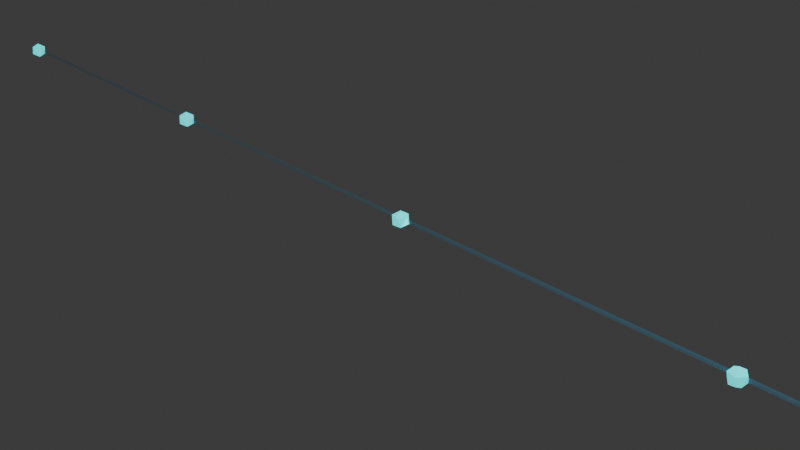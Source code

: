 # Source: 4_1_GeometryNodesPractice1_July9th_2024_Multicore_Pipeline_Representation.blend  (saved by Blender 4.1.24; exported with 4.5.12 LTS)
import bpy
from mathutils import Matrix  # noqa: F401  (used for matrix-valued properties, if any)

bpy.ops.wm.read_factory_settings(use_empty=True)
scene = bpy.context.scene
scene.name = 'Scene'

# ---- collections
col_collection = bpy.data.collections.new('Collection'); scene.collection.children.link(col_collection)

# ---- materials (node trees are filled in below, after node groups)
mat_transparentstatemachinebox = bpy.data.materials.new('TransparentStateMachineBox')
mat_transparentstatemachinebox.surface_render_method = 'BLENDED'
mat_transparentstatemachinebox.blend_method = 'BLEND'
mat_borderofstatemachinebox = bpy.data.materials.new('BorderOfStateMachineBox')
mat_borderofstatemachinebox.use_transparent_shadow = False

# ---- node groups
ng_geometry_nodes = bpy.data.node_groups.new('Geometry Nodes', 'GeometryNodeTree')
_s = ng_geometry_nodes.interface.new_socket(name='Geometry', in_out='OUTPUT', socket_type='NodeSocketGeometry')
_s = ng_geometry_nodes.interface.new_socket(name='Geometry', in_out='INPUT', socket_type='NodeSocketGeometry')
ng_geometry_nodes.is_modifier = True
# nodes of 'Geometry Nodes' reference scene objects; filled in after objects exist
ng_geometry_nodes_001 = bpy.data.node_groups.new('Geometry Nodes.001', 'GeometryNodeTree')
_s = ng_geometry_nodes_001.interface.new_socket(name='Geometry', in_out='OUTPUT', socket_type='NodeSocketGeometry')
_s = ng_geometry_nodes_001.interface.new_socket(name='Geometry', in_out='INPUT', socket_type='NodeSocketGeometry')
ng_geometry_nodes_001.is_modifier = True
# nodes of 'Geometry Nodes.001' reference scene objects; filled in after objects exist
ng_geometry_nodes_002 = bpy.data.node_groups.new('Geometry Nodes.002', 'GeometryNodeTree')
_s = ng_geometry_nodes_002.interface.new_socket(name='Geometry', in_out='OUTPUT', socket_type='NodeSocketGeometry')
_s = ng_geometry_nodes_002.interface.new_socket(name='Geometry', in_out='INPUT', socket_type='NodeSocketGeometry')
ng_geometry_nodes_002.is_modifier = True
# nodes of 'Geometry Nodes.002' reference scene objects; filled in after objects exist

# ---- material node trees
mat_transparentstatemachinebox.use_nodes = True; mat_transparentstatemachinebox.node_tree.nodes.clear()
_N = mat_transparentstatemachinebox.node_tree.nodes; _L = mat_transparentstatemachinebox.node_tree.links
n0 = _N.new('ShaderNodeBsdfPrincipled'); n0.name = 'Principled BSDF'; n0.location = (10, 300)
n0.distribution = 'GGX'
n0.subsurface_method = 'RANDOM_WALK_SKIN'
n0.inputs[0].default_value = (0.003192, 0.4948, 0.8, 1.0)
n0.inputs[3].default_value = 1.45
n0.inputs[4].default_value = 0.15
n0.inputs[27].default_value = (0.0, 0.0, 0.0, 1.0)
n0.inputs[28].default_value = 1.0
n1 = _N.new('ShaderNodeOutputMaterial'); n1.name = 'Material Output'; n1.location = (300, 300)
_L.new(n0.outputs[0], n1.inputs[0])
n1.is_active_output = True
mat_borderofstatemachinebox.use_nodes = True; mat_borderofstatemachinebox.node_tree.nodes.clear()
_N = mat_borderofstatemachinebox.node_tree.nodes; _L = mat_borderofstatemachinebox.node_tree.links
n0 = _N.new('ShaderNodeBsdfPrincipled'); n0.name = 'Principled BSDF'; n0.location = (10, 300)
n0.distribution = 'GGX'
n0.subsurface_method = 'RANDOM_WALK_SKIN'
n0.inputs[0].default_value = (0.0, 0.7613, 0.8, 1.0)
n0.inputs[3].default_value = 1.45
n0.inputs[27].default_value = (0.0, 0.9784, 1.0, 1.0)
n0.inputs[28].default_value = 1.0
n1 = _N.new('ShaderNodeOutputMaterial'); n1.name = 'Material Output'; n1.location = (300, 300)
_L.new(n0.outputs[0], n1.inputs[0])
n1.is_active_output = True

# ---- world
world_world = bpy.data.worlds.new('World'); scene.world = world_world
world_world.use_nodes = True; world_world.node_tree.nodes.clear()
_N = world_world.node_tree.nodes; _L = world_world.node_tree.links
n0 = _N.new('ShaderNodeOutputWorld'); n0.name = 'World Output'; n0.location = (300, 300)
n1 = _N.new('ShaderNodeBackground'); n1.name = 'Background'; n1.location = (10, 300)
n1.inputs[0].default_value = (0.05088, 0.05088, 0.05088, 1.0)
_L.new(n1.outputs[0], n0.inputs[0])
n0.is_active_output = True
world_world.color = (0.05088, 0.05088, 0.05088)
world_world.use_sun_shadow = False
world_world.sun_shadow_jitter_overblur = 0.0

# ---- cameras
cam_camera = bpy.data.cameras.new('Camera')
cam_camera.clip_end = 100.0
cam_camera.ortho_scale = 7.314

# ---- lights
light_light = bpy.data.lights.new('Light', 'POINT')
light_light.transmission_factor = 0.0
light_light.use_soft_falloff = False
light_light.energy = 1000.0
light_light.shadow_soft_size = 0.1
light_light.shadow_maximum_resolution = 0.006
light_light.use_absolute_resolution = True

# ---- meshes
me_plane = bpy.data.meshes.new('Plane')
me_plane.from_pydata([(-1.0, -1.0, 0.0), (1.0, -1.0, 0.0), (-1.0, 1.0, 0.0), (1.0, 1.0, 0.0)], [], [(0, 1, 3, 2)])
_uv = me_plane.uv_layers.new(name='UVMap')
_uv.uv.foreach_set('vector', [0.0, 0.0, 1.0, 0.0, 1.0, 1.0, 0.0, 1.0])
me_plane.update()
me_roundcube = bpy.data.meshes.new('Roundcube')
me_roundcube.from_pydata([(0.9155, 0.9155, -0.9155), (0.8577, 0.9354, -0.9354), (0.8, 0.9414, -0.9414), (-0.8, 0.9414, -0.9414), (-0.8577, 0.9354, -0.9354), (0.9354, 0.9354, -0.8577), (0.8677, 0.9756, -0.8677), (0.8, 0.9871, -0.8707), (-0.8, 0.9871, -0.8707), (-0.8677, 0.9756, -0.8677), (0.9414, 0.9414, -0.8), (0.9414, 0.9414, 0.8), (0.8707, 0.9871, -0.8), (0.8707, 0.9871, 0.8), (0.8, 1.0, 0.8), (0.8, 1.0, -0.8), (-0.8, 1.0, -0.8), (-0.8, 1.0, 0.8), (-0.8707, 0.9871, -0.8), (-0.8707, 0.9871, 0.8), (0.9354, 0.9354, 0.8577), (0.8677, 0.9756, 0.8677), (0.8, 0.9871, 0.8707), (-0.8, 0.9871, 0.8707), (-0.8677, 0.9756, 0.8677), (-0.9155, 0.9155, -0.9155), (-0.9354, 0.8577, -0.9354), (-0.9414, 0.8, -0.9414), (-0.9414, -0.8, -0.9414), (-0.9354, -0.8577, -0.9354), (-0.9354, 0.9354, -0.8577), (-0.9756, 0.8677, -0.8677), (-0.9871, 0.8, -0.8707), (-0.9871, -0.8, -0.8707), (-0.9756, -0.8677, -0.8677), (-0.9414, 0.9414, -0.8), (-0.9414, 0.9414, 0.8), (-0.9871, 0.8707, -0.8), (-0.9871, 0.8707, 0.8), (-1.0, 0.8, 0.8), (-1.0, 0.8, -0.8), (-1.0, -0.8, -0.8), (-1.0, -0.8, 0.8), (-0.9871, -0.8707, -0.8), (-0.9871, -0.8707, 0.8), (-0.9354, 0.9354, 0.8577), (-0.9756, 0.8677, 0.8677), (-0.9871, 0.8, 0.8707), (-0.9871, -0.8, 0.8707), (-0.9756, -0.8677, 0.8677), (-0.9155, -0.9155, -0.9155), (-0.8577, -0.9354, -0.9354), (-0.8, -0.9414, -0.9414), (0.8, -0.9414, -0.9414), (0.8577, -0.9354, -0.9354), (-0.9354, -0.9354, -0.8577), (-0.8677, -0.9756, -0.8677), (-0.8, -0.9871, -0.8707), (0.8, -0.9871, -0.8707), (0.8677, -0.9756, -0.8677), (-0.9414, -0.9414, -0.8), (-0.9414, -0.9414, 0.8), (-0.8707, -0.9871, -0.8), (-0.8707, -0.9871, 0.8), (-0.8, -1.0, 0.8), (-0.8, -1.0, -0.8), (0.8, -1.0, -0.8), (0.8, -1.0, 0.8), (0.8707, -0.9871, -0.8), (0.8707, -0.9871, 0.8), (-0.9354, -0.9354, 0.8577), (-0.8677, -0.9756, 0.8677), (-0.8, -0.9871, 0.8707), (0.8, -0.9871, 0.8707), (0.8677, -0.9756, 0.8677), (0.9155, -0.9155, -0.9155), (0.9354, -0.8577, -0.9354), (0.9414, -0.8, -0.9414), (0.9414, 0.8, -0.9414), (0.9354, 0.8577, -0.9354), (0.9354, -0.9354, -0.8577), (0.9756, -0.8677, -0.8677), (0.9871, -0.8, -0.8707), (0.9871, 0.8, -0.8707), (0.9756, 0.8677, -0.8677), (0.9414, -0.9414, -0.8), (0.9414, -0.9414, 0.8), (0.9871, -0.8707, -0.8), (0.9871, -0.8707, 0.8), (1.0, -0.8, 0.8), (1.0, -0.8, -0.8), (1.0, 0.8, -0.8), (1.0, 0.8, 0.8), (0.9871, 0.8707, -0.8), (0.9871, 0.8707, 0.8), (0.9354, -0.9354, 0.8577), (0.9756, -0.8677, 0.8677), (0.9871, -0.8, 0.8707), (0.9871, 0.8, 0.8707), (0.9756, 0.8677, 0.8677), (0.8677, -0.8677, -0.9756), (0.8, -0.8707, -0.9871), (-0.8, -0.8707, -0.9871), (-0.8677, -0.8677, -0.9756), (0.8707, -0.8, -0.9871), (0.8707, 0.8, -0.9871), (0.8, 0.8, -1.0), (0.8, -0.8, -1.0), (-0.8, -0.8, -1.0), (-0.8, 0.8, -1.0), (-0.8707, -0.8, -0.9871), (-0.8707, 0.8, -0.9871), (0.8677, 0.8677, -0.9756), (0.8, 0.8707, -0.9871), (-0.8, 0.8707, -0.9871), (-0.8677, 0.8677, -0.9756), (0.9155, 0.9155, 0.9155), (0.8577, 0.9354, 0.9354), (0.8, 0.9414, 0.9414), (-0.8, 0.9414, 0.9414), (-0.8577, 0.9354, 0.9354), (-0.9155, 0.9155, 0.9155), (0.9354, 0.8577, 0.9354), (0.8677, 0.8677, 0.9756), (0.8, 0.8707, 0.9871), (-0.8, 0.8707, 0.9871), (-0.8677, 0.8677, 0.9756), (-0.9354, 0.8577, 0.9354), (0.9414, 0.8, 0.9414), (0.9414, -0.8, 0.9414), (0.8707, 0.8, 0.9871), (0.8707, -0.8, 0.9871), (0.8, -0.8, 1.0), (0.8, 0.8, 1.0), (-0.8, 0.8, 1.0), (-0.8, -0.8, 1.0), (-0.8707, 0.8, 0.9871), (-0.8707, -0.8, 0.9871), (-0.9414, 0.8, 0.9414), (-0.9414, -0.8, 0.9414), (0.9354, -0.8577, 0.9354), (0.8677, -0.8677, 0.9756), (0.8, -0.8707, 0.9871), (-0.8, -0.8707, 0.9871), (-0.8677, -0.8677, 0.9756), (-0.9354, -0.8577, 0.9354), (0.9155, -0.9155, 0.9155), (0.8577, -0.9354, 0.9354), (0.8, -0.9414, 0.9414), (-0.8, -0.9414, 0.9414), (-0.8577, -0.9354, 0.9354), (-0.9155, -0.9155, 0.9155)], [], [(0, 1, 6, 5), (1, 2, 7, 6), (2, 3, 8, 7), (3, 4, 9, 8), (4, 25, 30, 9), (5, 6, 12, 10), (6, 7, 15, 12), (7, 8, 16, 15), (8, 9, 18, 16), (9, 30, 35, 18), (10, 12, 13, 11), (12, 15, 14, 13), (15, 16, 17, 14), (16, 18, 19, 17), (18, 35, 36, 19), (11, 13, 21, 20), (13, 14, 22, 21), (14, 17, 23, 22), (17, 19, 24, 23), (19, 36, 45, 24), (20, 21, 117, 116), (21, 22, 118, 117), (22, 23, 119, 118), (23, 24, 120, 119), (24, 45, 121, 120), (25, 26, 31, 30), (26, 27, 32, 31), (27, 28, 33, 32), (28, 29, 34, 33), (29, 50, 55, 34), (30, 31, 37, 35), (31, 32, 40, 37), (32, 33, 41, 40), (33, 34, 43, 41), (34, 55, 60, 43), (35, 37, 38, 36), (37, 40, 39, 38), (40, 41, 42, 39), (41, 43, 44, 42), (43, 60, 61, 44), (36, 38, 46, 45), (38, 39, 47, 46), (39, 42, 48, 47), (42, 44, 49, 48), (44, 61, 70, 49), (45, 46, 127, 121), (46, 47, 138, 127), (47, 48, 139, 138), (48, 49, 145, 139), (49, 70, 151, 145), (50, 51, 56, 55), (51, 52, 57, 56), (52, 53, 58, 57), (53, 54, 59, 58), (54, 75, 80, 59), (55, 56, 62, 60), (56, 57, 65, 62), (57, 58, 66, 65), (58, 59, 68, 66), (59, 80, 85, 68), (60, 62, 63, 61), (62, 65, 64, 63), (65, 66, 67, 64), (66, 68, 69, 67), (68, 85, 86, 69), (61, 63, 71, 70), (63, 64, 72, 71), (64, 67, 73, 72), (67, 69, 74, 73), (69, 86, 95, 74), (70, 71, 150, 151), (71, 72, 149, 150), (72, 73, 148, 149), (73, 74, 147, 148), (74, 95, 146, 147), (75, 76, 81, 80), (76, 77, 82, 81), (77, 78, 83, 82), (78, 79, 84, 83), (79, 0, 5, 84), (80, 81, 87, 85), (81, 82, 90, 87), (82, 83, 91, 90), (83, 84, 93, 91), (84, 5, 10, 93), (85, 87, 88, 86), (87, 90, 89, 88), (90, 91, 92, 89), (91, 93, 94, 92), (93, 10, 11, 94), (86, 88, 96, 95), (88, 89, 97, 96), (89, 92, 98, 97), (92, 94, 99, 98), (94, 11, 20, 99), (95, 96, 140, 146), (96, 97, 129, 140), (97, 98, 128, 129), (98, 99, 122, 128), (99, 20, 116, 122), (75, 54, 100, 76), (54, 53, 101, 100), (53, 52, 102, 101), (52, 51, 103, 102), (51, 50, 29, 103), (76, 100, 104, 77), (100, 101, 107, 104), (101, 102, 108, 107), (102, 103, 110, 108), (103, 29, 28, 110), (77, 104, 105, 78), (104, 107, 106, 105), (107, 108, 109, 106), (108, 110, 111, 109), (110, 28, 27, 111), (78, 105, 112, 79), (105, 106, 113, 112), (106, 109, 114, 113), (109, 111, 115, 114), (111, 27, 26, 115), (79, 112, 1, 0), (112, 113, 2, 1), (113, 114, 3, 2), (114, 115, 4, 3), (115, 26, 25, 4), (116, 117, 123, 122), (117, 118, 124, 123), (118, 119, 125, 124), (119, 120, 126, 125), (120, 121, 127, 126), (122, 123, 130, 128), (123, 124, 133, 130), (124, 125, 134, 133), (125, 126, 136, 134), (126, 127, 138, 136), (128, 130, 131, 129), (130, 133, 132, 131), (133, 134, 135, 132), (134, 136, 137, 135), (136, 138, 139, 137), (129, 131, 141, 140), (131, 132, 142, 141), (132, 135, 143, 142), (135, 137, 144, 143), (137, 139, 145, 144), (140, 141, 147, 146), (141, 142, 148, 147), (142, 143, 149, 148), (143, 144, 150, 149), (144, 145, 151, 150)])
me_roundcube.polygons.foreach_set('material_index', [0, 0, 0, 0, 0, 1, 1, 1, 1, 1, 0, 1, 0, 1, 0, 1, 1, 1, 1, 1, 0, 0, 0, 0, 0, 0, 0, 0, 0, 0, 1, 1, 1, 1, 1, 0, 0, 0, 0, 0, 1, 1, 1, 1, 1, 0, 0, 0, 0, 0, 0, 0, 0, 0, 0, 1, 1, 1, 1, 1, 0, 1, 0, 1, 0, 1, 1, 1, 1, 1, 0, 0, 0, 0, 0, 0, 0, 0, 0, 0, 1, 1, 1, 1, 1, 0, 0, 0, 0, 0, 1, 1, 1, 1, 1, 0, 0, 0, 0, 0, 0, 0, 0, 0, 0, 0, 0, 0, 0, 0, 0, 0, 0, 0, 0, 0, 0, 0, 0, 0, 0, 0, 0, 0, 0, 0, 0, 0, 0, 0, 0, 0, 0, 0, 0, 0, 0, 0, 0, 0, 0, 0, 0, 0, 0, 0, 0, 0, 0, 0])
me_roundcube.materials.append(mat_transparentstatemachinebox)
me_roundcube.materials.append(mat_borderofstatemachinebox)
me_roundcube.update()
me_circle = bpy.data.meshes.new('Circle')
me_circle.from_pydata([(0.0, 1.0, 0.0), (-0.1951, 0.9808, 0.0), (-0.3827, 0.9239, 0.0), (-0.5556, 0.8315, 0.0), (-0.7071, 0.7071, 0.0), (-0.8315, 0.5556, 0.0), (-0.9239, 0.3827, 0.0), (-0.9808, 0.1951, 0.0), (-1.0, 0.0, 0.0), (-0.9808, -0.1951, 0.0), (-0.9239, -0.3827, 0.0), (-0.8315, -0.5556, 0.0), (-0.7071, -0.7071, 0.0), (-0.5556, -0.8315, 0.0), (-0.3827, -0.9239, 0.0), (-0.1951, -0.9808, 0.0), (0.0, -1.0, 0.0), (0.1951, -0.9808, 0.0), (0.3827, -0.9239, 0.0), (0.5556, -0.8315, 0.0), (0.7071, -0.7071, 0.0), (0.8315, -0.5556, 0.0), (0.9239, -0.3827, 0.0), (0.9808, -0.1951, 0.0), (1.0, 0.0, 0.0), (0.9808, 0.1951, 0.0), (0.9239, 0.3827, 0.0), (0.8315, 0.5556, 0.0), (0.7071, 0.7071, 0.0), (0.5556, 0.8315, 0.0), (0.3827, 0.9239, 0.0), (0.1951, 0.9808, 0.0)], [(1, 0), (2, 1), (3, 2), (4, 3), (5, 4), (6, 5), (7, 6), (8, 7), (9, 8), (10, 9), (11, 10), (12, 11), (13, 12), (14, 13), (15, 14), (16, 15), (17, 16), (18, 17), (19, 18), (20, 19), (21, 20), (22, 21), (23, 22), (24, 23), (25, 24), (26, 25), (27, 26), (28, 27), (29, 28), (30, 29), (31, 30), (0, 31)], [])
_uv = me_circle.uv_layers.new(name='UVMap')
_uv.uv.foreach_set('vector', [])
me_circle.update()

# ---- curves / text
cu_b_ziercurve = bpy.data.curves.new('BézierCurve', 'CURVE')
cu_b_ziercurve.dimensions = '3D'
_sp = cu_b_ziercurve.splines.new('BEZIER'); _sp.bezier_points.add(1)
_sp.bezier_points.foreach_set('co', [-1.0, 0.0, 0.0, 1.0, 0.0, 0.0])
_sp.bezier_points.foreach_set('handle_left', [-1.707, -0.0002722, 0.0, 0.0, 0.0, 0.0])
_sp.bezier_points.foreach_set('handle_right', [-0.5, 0.0001925, 0.0, 2.0, 0.0, 0.0])
for _p, _l, _r in zip(_sp.bezier_points, ['ALIGNED', 'ALIGNED'], ['ALIGNED', 'ALIGNED']): _p.handle_left_type = _l; _p.handle_right_type = _r
_sp.order_u = 0
_sp.order_v = 0
cu_b_ziercurve.use_path = True
cu_b_ziercurve.fill_mode = 'FULL'

# ---- objects
ob_light = bpy.data.objects.new('Light', light_light)
ob_camera_lifeisvaluable_lisv = bpy.data.objects.new('Camera_LifeIsValuable_LisV', cam_camera)
ob_pipelinestage = bpy.data.objects.new('PipelineStage', me_plane)
ob_3dstatemachinebox = bpy.data.objects.new('3DStateMachineBox', me_roundcube)
ob_singlecore = bpy.data.objects.new('SingleCore', cu_b_ziercurve)
ob_multicorerepresentation = bpy.data.objects.new('MulticoreRepresentation', me_circle)
_N = ng_geometry_nodes.nodes; _L = ng_geometry_nodes.links
n0 = _N.new('NodeGroupInput'); n0.name = 'Group Input'; n0.location = (-573, 18)
n1 = _N.new('NodeGroupOutput'); n1.name = 'Group Output'; n1.location = (1668, 13)
n2 = _N.new('GeometryNodePoints'); n2.name = 'Points'; n2.location = (-363, 18)
n2.inputs[1].default_value = (0.02, 0.0, 0.0)
n3 = _N.new('GeometryNodeSampleIndex'); n3.name = 'Sample Index'; n3.location = (-102, -36)
n3.data_type = 'FLOAT_VECTOR'
n4 = _N.new('GeometryNodeInputPosition'); n4.name = 'Position'; n4.location = (-321, -209)
n5 = _N.new('ShaderNodeSeparateXYZ'); n5.name = 'Separate XYZ'; n5.location = (111, -94)
n6 = _N.new('ShaderNodeMath'); n6.name = 'Math'; n6.location = (315, -108)
n6.operation = 'GREATER_THAN'
n7 = _N.new('GeometryNodeJoinGeometry'); n7.name = 'Join Geometry'; n7.location = (1433, 54)
n8 = _N.new('ShaderNodeValue'); n8.name = 'Value'; n8.location = (60, -321)
n8.outputs[0].default_value = 2.0
n9 = _N.new('ShaderNodeMath'); n9.name = 'Math.001'; n9.location = (544, -110)
n9.operation = 'MULTIPLY'
n10 = _N.new('ShaderNodeMath'); n10.name = 'Math.002'; n10.location = (306, -349)
n10.operation = 'DIVIDE'
n10.inputs[1].default_value = 1.5
n11 = _N.new('ShaderNodeCombineXYZ'); n11.name = 'Combine XYZ'; n11.location = (1304, -509)
n12 = _N.new('GeometryNodeObjectInfo'); n12.name = 'Object Info'; n12.location = (623, -313)
n12.transform_space = 'RELATIVE'
n12.inputs[0].default_value = ob_3dstatemachinebox
n12.inputs[1].default_value = True
n13 = _N.new('GeometryNodeTransform'); n13.name = 'Transform Geometry'; n13.location = (1188, -155)
n14 = _N.new('ShaderNodeMath'); n14.name = 'Math.003'; n14.location = (481, -726)
n14.operation = 'DIVIDE'
n14.inputs[1].default_value = 1.5
n15 = _N.new('ShaderNodeMath'); n15.name = 'Math.004'; n15.location = (864, -422)
n15.operation = 'DIVIDE'
n15.inputs[1].default_value = 5.0
n16 = _N.new('ShaderNodeMath'); n16.name = 'Math.005'; n16.location = (1084, -469)
n16.operation = 'MULTIPLY'
n16.inputs[1].default_value = 5.0
n17 = _N.new('GeometryNodeInstanceOnPoints'); n17.name = 'Instance on Points'; n17.location = (577, 428)
n18 = _N.new('GeometryNodeMeshIcoSphere'); n18.name = 'Ico Sphere'; n18.location = (295, 278)
n18.inputs[0].default_value = 0.1
n19 = _N.new('ShaderNodeMath'); n19.name = 'Math.006'; n19.location = (342, 61)
n19.operation = 'LESS_THAN'
n20 = _N.new('GeometryNodeSetMaterial'); n20.name = 'Set Material'; n20.location = (979, 242)
n20.inputs[2].default_value = mat_borderofstatemachinebox
_L.new(n7.outputs[0], n1.inputs[0])
_L.new(n2.outputs[0], n3.inputs[0])
_L.new(n4.outputs[0], n3.inputs[1])
_L.new(n3.outputs[0], n5.inputs[0])
_L.new(n5.outputs[0], n6.inputs[0])
_L.new(n20.outputs[0], n7.inputs[0])
_L.new(n8.outputs[0], n6.inputs[1])
_L.new(n6.outputs[0], n9.inputs[0])
_L.new(n8.outputs[0], n9.inputs[1])
_L.new(n15.outputs[0], n13.inputs[3])
_L.new(n12.outputs[4], n13.inputs[0])
_L.new(n9.outputs[0], n15.inputs[0])
_L.new(n13.outputs[0], n7.inputs[0])
_L.new(n16.outputs[0], n11.inputs[0])
_L.new(n11.outputs[0], n13.inputs[1])
_L.new(n15.outputs[0], n16.inputs[0])
_L.new(n2.outputs[0], n17.inputs[0])
_L.new(n18.outputs[0], n17.inputs[2])
_L.new(n8.outputs[0], n19.inputs[1])
_L.new(n5.outputs[0], n19.inputs[0])
_L.new(n19.outputs[0], n17.inputs[1])
_L.new(n17.outputs[0], n20.inputs[0])
n1.is_active_output = True
_N = ng_geometry_nodes_001.nodes; _L = ng_geometry_nodes_001.links
n0 = _N.new('NodeGroupInput'); n0.name = 'Group Input'; n0.location = (-738, 9)
n1 = _N.new('NodeGroupOutput'); n1.name = 'Group Output'; n1.location = (590, 0)
n2 = _N.new('GeometryNodeResampleCurve'); n2.name = 'Resample Curve'; n2.location = (-334, 5)
n2.keep_last_segment = False
n2.inputs[2].default_value = 5
n3 = _N.new('GeometryNodeInstanceOnPoints'); n3.name = 'Instance on Points'; n3.location = (-20, 58)
n4 = _N.new('GeometryNodeObjectInfo'); n4.name = 'Object Info'; n4.location = (-312, -196)
n4.transform_space = 'RELATIVE'
n4.inputs[0].default_value = ob_pipelinestage
n5 = _N.new('GeometryNodeJoinGeometry'); n5.name = 'Join Geometry'; n5.location = (370, 6)
n6 = _N.new('GeometryNodeCurveToMesh'); n6.name = 'Curve to Mesh'; n6.location = (-257, 348)
n6.inputs[3].default_value = True
n7 = _N.new('GeometryNodeTransform'); n7.name = 'Transform Geometry'; n7.location = (-71, 447)
n7.inputs[1].default_value = (0.0, 1.5, 0.0)
n8 = _N.new('GeometryNodeCurvePrimitiveCircle'); n8.name = 'Curve Circle'; n8.location = (-377, 135)
n8.inputs[0].default_value = 16
n8.inputs[4].default_value = 0.02
n9 = _N.new('GeometryNodeSetMaterial'); n9.name = 'Set Material'; n9.location = (150, 299)
n9.inputs[2].default_value = mat_transparentstatemachinebox
n10 = _N.new('GeometryNodeInputNamedAttribute'); n10.name = 'Named Attribute'; n10.location = (-282, 348)
n10.inputs[0].default_value = 'radius'
n11 = _N.new('GeometryNodeSwitch'); n11.name = 'Switch'; n11.location = (-282, 348)
n11.input_type = 'FLOAT'
n11.inputs[1].default_value = 1.0
_L.new(n5.outputs[0], n1.inputs[0])
_L.new(n0.outputs[0], n2.inputs[0])
_L.new(n2.outputs[0], n3.inputs[0])
_L.new(n4.outputs[4], n3.inputs[2])
_L.new(n3.outputs[0], n5.inputs[0])
_L.new(n0.outputs[0], n6.inputs[0])
_L.new(n9.outputs[0], n5.inputs[0])
_L.new(n6.outputs[0], n7.inputs[0])
_L.new(n8.outputs[0], n6.inputs[1])
_L.new(n7.outputs[0], n9.inputs[0])
_L.new(n10.outputs[1], n11.inputs[0])
_L.new(n10.outputs[0], n11.inputs[2])
_L.new(n11.outputs[0], n6.inputs[2])
n1.is_active_output = True
_N = ng_geometry_nodes_002.nodes; _L = ng_geometry_nodes_002.links
n0 = _N.new('NodeGroupInput'); n0.name = 'Group Input'; n0.location = (-507, 128)
n1 = _N.new('NodeGroupOutput'); n1.name = 'Group Output'; n1.location = (460, -22)
n2 = _N.new('GeometryNodeObjectInfo'); n2.name = 'Object Info'; n2.location = (-361, -101)
n2.transform_space = 'RELATIVE'
n2.inputs[0].default_value = ob_singlecore
n3 = _N.new('GeometryNodeInstanceOnPoints'); n3.name = 'Instance on Points'; n3.location = (240, -24)
n3.inputs[6].default_value = (0.5, 0.5, 0.5)
n4 = _N.new('FunctionNodeAlignEulerToVector'); n4.name = 'Align Euler to Vector'; n4.location = (-101, -461)
n5 = _N.new('GeometryNodeInputPosition'); n5.name = 'Position'; n5.location = (-414, -487)
n6 = _N.new('GeometryNodeTransform'); n6.name = 'Transform Geometry'; n6.location = (-124, -112)
n6.inputs[1].default_value = (0.6, 1.7, 0.0)
n6.inputs[3].default_value = (0.1, 0.1, 0.1)
n7 = _N.new('GeometryNodeTransform'); n7.name = 'Transform Geometry.001'; n7.location = (-196, 179)
_L.new(n3.outputs[0], n1.inputs[0])
_L.new(n7.outputs[0], n3.inputs[0])
_L.new(n6.outputs[0], n3.inputs[2])
_L.new(n4.outputs[0], n3.inputs[5])
_L.new(n2.outputs[4], n6.inputs[0])
_L.new(n0.outputs[0], n7.inputs[0])
_L.new(n5.outputs[0], n4.inputs[2])
n1.is_active_output = True

# ---- transforms, parenting, visibility, modifiers, constraints
ob_light.location = (4.076, 1.005, 5.904)
ob_light.rotation_euler = (0.6503, 0.05522, 1.866)
ob_light.lock_rotations_4d = False
ob_light.empty_display_type = 'ARROWS'
ob_light.color = (0.0, 0.0, 0.0, 0.0)
ob_light.lineart.crease_threshold = 0.0
ob_camera_lifeisvaluable_lisv.location = (7.359, -6.926, 4.958)
ob_camera_lifeisvaluable_lisv.rotation_euler = (1.109, 0.0, 0.8149)
ob_camera_lifeisvaluable_lisv.lock_rotations_4d = False
ob_camera_lifeisvaluable_lisv.empty_display_type = 'ARROWS'
ob_camera_lifeisvaluable_lisv.color = (0.0, 0.0, 0.0, 0.0)
ob_camera_lifeisvaluable_lisv.display_type = 'WIRE'
ob_camera_lifeisvaluable_lisv.lineart.crease_threshold = 0.0
ob_pipelinestage.location = (0.0, 0.0, 0.0)
_m = ob_pipelinestage.modifiers.new('GeometryNodes', 'NODES')
_m.node_group = ng_geometry_nodes
ob_3dstatemachinebox.location = (0.2486, 0.02732, 1.0)
ob_3dstatemachinebox.scale = (1.0, 2.448, 1.0)
ob_3dstatemachinebox.hide_render = True
ob_singlecore.location = (0.0, -1.481, 0.0)
ob_singlecore.scale = (7.717, 1.0, 1.0)
_m = ob_singlecore.modifiers.new('GeometryNodes', 'NODES')
_m.node_group = ng_geometry_nodes_001
ob_multicorerepresentation.location = (0.0, 14.6, 0.0)
ob_multicorerepresentation.scale = (0.8396, 0.8396, 1.0)
_m = ob_multicorerepresentation.modifiers.new('GeometryNodes', 'NODES')
_m.node_group = ng_geometry_nodes_002

# ---- collection membership
col_collection.objects.link(ob_light)
col_collection.objects.link(ob_camera_lifeisvaluable_lisv)
col_collection.objects.link(ob_pipelinestage)
col_collection.objects.link(ob_3dstatemachinebox)
col_collection.objects.link(ob_singlecore)
col_collection.objects.link(ob_multicorerepresentation)

# ---- scene / render settings (as saved in the file)
scene.camera = ob_camera_lifeisvaluable_lisv
scene.frame_start = 1; scene.frame_end = 250; scene.frame_set(1)
scene.render.engine = 'BLENDER_EEVEE_NEXT'
scene.render.image_settings.file_format = 'FFMPEG'
scene.render.image_settings.color_mode = 'RGB'
scene.render.fps = 60
scene.cycles.sampling_pattern = 'TABULATED_SOBOL'
scene.eevee.ray_tracing_options.trace_max_roughness = 0.0
bpy.context.view_layer.update()
